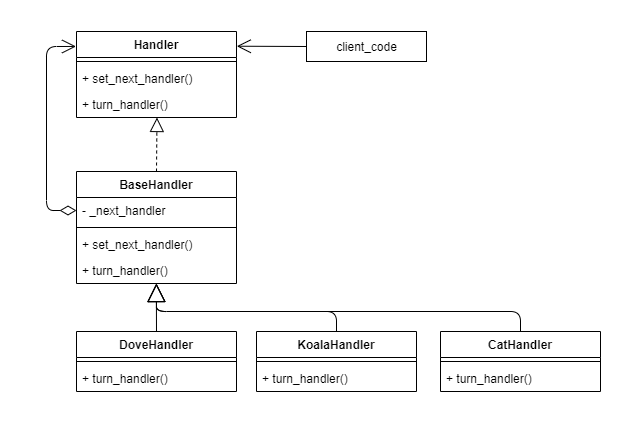

The diagram above was exported from draw.io. Its source (the exported page's mxGraphModel, read from the mxfile embedded in the PNG):
<mxGraphModel dx="905" dy="672" grid="1" gridSize="10" guides="1" tooltips="1" connect="1" arrows="1" fold="1" page="1" pageScale="1" pageWidth="827" pageHeight="1169" math="0" shadow="0">
  <root>
    <mxCell id="WIyWlLk6GJQsqaUBKTNV-0" />
    <mxCell id="WIyWlLk6GJQsqaUBKTNV-1" parent="WIyWlLk6GJQsqaUBKTNV-0" />
    <mxCell id="9tlvuaMcolZORTrFQoAq-49" value="Handler" style="swimlane;fontStyle=1;align=center;verticalAlign=top;childLayout=stackLayout;horizontal=1;startSize=26;horizontalStack=0;resizeParent=1;resizeParentMax=0;resizeLast=0;collapsible=1;marginBottom=0;" vertex="1" parent="WIyWlLk6GJQsqaUBKTNV-1">
      <mxGeometry x="50" y="80" width="160" height="86" as="geometry" />
    </mxCell>
    <mxCell id="9tlvuaMcolZORTrFQoAq-51" value="" style="line;strokeWidth=1;fillColor=none;align=left;verticalAlign=middle;spacingTop=-1;spacingLeft=3;spacingRight=3;rotatable=0;labelPosition=right;points=[];portConstraint=eastwest;" vertex="1" parent="9tlvuaMcolZORTrFQoAq-49">
      <mxGeometry y="26" width="160" height="8" as="geometry" />
    </mxCell>
    <mxCell id="9tlvuaMcolZORTrFQoAq-52" value="+ set_next_handler()" style="text;strokeColor=none;fillColor=none;align=left;verticalAlign=top;spacingLeft=4;spacingRight=4;overflow=hidden;rotatable=0;points=[[0,0.5],[1,0.5]];portConstraint=eastwest;" vertex="1" parent="9tlvuaMcolZORTrFQoAq-49">
      <mxGeometry y="34" width="160" height="26" as="geometry" />
    </mxCell>
    <mxCell id="9tlvuaMcolZORTrFQoAq-53" value="+ turn_handler()" style="text;strokeColor=none;fillColor=none;align=left;verticalAlign=top;spacingLeft=4;spacingRight=4;overflow=hidden;rotatable=0;points=[[0,0.5],[1,0.5]];portConstraint=eastwest;" vertex="1" parent="9tlvuaMcolZORTrFQoAq-49">
      <mxGeometry y="60" width="160" height="26" as="geometry" />
    </mxCell>
    <mxCell id="9tlvuaMcolZORTrFQoAq-54" value="BaseHandler" style="swimlane;fontStyle=1;align=center;verticalAlign=top;childLayout=stackLayout;horizontal=1;startSize=26;horizontalStack=0;resizeParent=1;resizeParentMax=0;resizeLast=0;collapsible=1;marginBottom=0;" vertex="1" parent="WIyWlLk6GJQsqaUBKTNV-1">
      <mxGeometry x="50" y="220" width="160" height="112" as="geometry" />
    </mxCell>
    <mxCell id="9tlvuaMcolZORTrFQoAq-58" value="- _next_handler" style="text;strokeColor=none;fillColor=none;align=left;verticalAlign=top;spacingLeft=4;spacingRight=4;overflow=hidden;rotatable=0;points=[[0,0.5],[1,0.5]];portConstraint=eastwest;" vertex="1" parent="9tlvuaMcolZORTrFQoAq-54">
      <mxGeometry y="26" width="160" height="26" as="geometry" />
    </mxCell>
    <mxCell id="9tlvuaMcolZORTrFQoAq-55" value="" style="line;strokeWidth=1;fillColor=none;align=left;verticalAlign=middle;spacingTop=-1;spacingLeft=3;spacingRight=3;rotatable=0;labelPosition=right;points=[];portConstraint=eastwest;" vertex="1" parent="9tlvuaMcolZORTrFQoAq-54">
      <mxGeometry y="52" width="160" height="8" as="geometry" />
    </mxCell>
    <mxCell id="9tlvuaMcolZORTrFQoAq-56" value="+ set_next_handler()" style="text;strokeColor=none;fillColor=none;align=left;verticalAlign=top;spacingLeft=4;spacingRight=4;overflow=hidden;rotatable=0;points=[[0,0.5],[1,0.5]];portConstraint=eastwest;" vertex="1" parent="9tlvuaMcolZORTrFQoAq-54">
      <mxGeometry y="60" width="160" height="26" as="geometry" />
    </mxCell>
    <mxCell id="9tlvuaMcolZORTrFQoAq-57" value="+ turn_handler()" style="text;strokeColor=none;fillColor=none;align=left;verticalAlign=top;spacingLeft=4;spacingRight=4;overflow=hidden;rotatable=0;points=[[0,0.5],[1,0.5]];portConstraint=eastwest;" vertex="1" parent="9tlvuaMcolZORTrFQoAq-54">
      <mxGeometry y="86" width="160" height="26" as="geometry" />
    </mxCell>
    <mxCell id="9tlvuaMcolZORTrFQoAq-59" value="" style="endArrow=block;dashed=1;endFill=0;endSize=12;html=1;entryX=0.503;entryY=1;entryDx=0;entryDy=0;entryPerimeter=0;exitX=0.5;exitY=0;exitDx=0;exitDy=0;" edge="1" parent="WIyWlLk6GJQsqaUBKTNV-1" source="9tlvuaMcolZORTrFQoAq-54" target="9tlvuaMcolZORTrFQoAq-53">
      <mxGeometry width="160" relative="1" as="geometry">
        <mxPoint x="130" y="200" as="sourcePoint" />
        <mxPoint x="290" y="200" as="targetPoint" />
      </mxGeometry>
    </mxCell>
    <mxCell id="9tlvuaMcolZORTrFQoAq-60" value="" style="endArrow=open;html=1;endSize=12;startArrow=diamondThin;startSize=14;startFill=0;edgeStyle=orthogonalEdgeStyle;align=left;verticalAlign=bottom;exitX=0;exitY=0.5;exitDx=0;exitDy=0;entryX=-0.003;entryY=0.174;entryDx=0;entryDy=0;entryPerimeter=0;" edge="1" parent="WIyWlLk6GJQsqaUBKTNV-1" source="9tlvuaMcolZORTrFQoAq-58" target="9tlvuaMcolZORTrFQoAq-49">
      <mxGeometry x="-1" y="3" relative="1" as="geometry">
        <mxPoint x="240" y="270" as="sourcePoint" />
        <mxPoint x="30" y="130" as="targetPoint" />
        <Array as="points">
          <mxPoint x="20" y="259" />
          <mxPoint x="20" y="95" />
        </Array>
      </mxGeometry>
    </mxCell>
    <mxCell id="9tlvuaMcolZORTrFQoAq-61" value="DoveHandler" style="swimlane;fontStyle=1;align=center;verticalAlign=top;childLayout=stackLayout;horizontal=1;startSize=26;horizontalStack=0;resizeParent=1;resizeParentMax=0;resizeLast=0;collapsible=1;marginBottom=0;" vertex="1" parent="WIyWlLk6GJQsqaUBKTNV-1">
      <mxGeometry x="50" y="380" width="160" height="60" as="geometry" />
    </mxCell>
    <mxCell id="9tlvuaMcolZORTrFQoAq-63" value="" style="line;strokeWidth=1;fillColor=none;align=left;verticalAlign=middle;spacingTop=-1;spacingLeft=3;spacingRight=3;rotatable=0;labelPosition=right;points=[];portConstraint=eastwest;" vertex="1" parent="9tlvuaMcolZORTrFQoAq-61">
      <mxGeometry y="26" width="160" height="8" as="geometry" />
    </mxCell>
    <mxCell id="9tlvuaMcolZORTrFQoAq-65" value="+ turn_handler()" style="text;strokeColor=none;fillColor=none;align=left;verticalAlign=top;spacingLeft=4;spacingRight=4;overflow=hidden;rotatable=0;points=[[0,0.5],[1,0.5]];portConstraint=eastwest;" vertex="1" parent="9tlvuaMcolZORTrFQoAq-61">
      <mxGeometry y="34" width="160" height="26" as="geometry" />
    </mxCell>
    <mxCell id="9tlvuaMcolZORTrFQoAq-66" value="KoalaHandler" style="swimlane;fontStyle=1;align=center;verticalAlign=top;childLayout=stackLayout;horizontal=1;startSize=26;horizontalStack=0;resizeParent=1;resizeParentMax=0;resizeLast=0;collapsible=1;marginBottom=0;" vertex="1" parent="WIyWlLk6GJQsqaUBKTNV-1">
      <mxGeometry x="230" y="380" width="160" height="60" as="geometry" />
    </mxCell>
    <mxCell id="9tlvuaMcolZORTrFQoAq-67" value="" style="line;strokeWidth=1;fillColor=none;align=left;verticalAlign=middle;spacingTop=-1;spacingLeft=3;spacingRight=3;rotatable=0;labelPosition=right;points=[];portConstraint=eastwest;" vertex="1" parent="9tlvuaMcolZORTrFQoAq-66">
      <mxGeometry y="26" width="160" height="8" as="geometry" />
    </mxCell>
    <mxCell id="9tlvuaMcolZORTrFQoAq-68" value="+ turn_handler()" style="text;strokeColor=none;fillColor=none;align=left;verticalAlign=top;spacingLeft=4;spacingRight=4;overflow=hidden;rotatable=0;points=[[0,0.5],[1,0.5]];portConstraint=eastwest;" vertex="1" parent="9tlvuaMcolZORTrFQoAq-66">
      <mxGeometry y="34" width="160" height="26" as="geometry" />
    </mxCell>
    <mxCell id="9tlvuaMcolZORTrFQoAq-69" value="CatHandler" style="swimlane;fontStyle=1;align=center;verticalAlign=top;childLayout=stackLayout;horizontal=1;startSize=26;horizontalStack=0;resizeParent=1;resizeParentMax=0;resizeLast=0;collapsible=1;marginBottom=0;" vertex="1" parent="WIyWlLk6GJQsqaUBKTNV-1">
      <mxGeometry x="414" y="380" width="160" height="60" as="geometry" />
    </mxCell>
    <mxCell id="9tlvuaMcolZORTrFQoAq-70" value="" style="line;strokeWidth=1;fillColor=none;align=left;verticalAlign=middle;spacingTop=-1;spacingLeft=3;spacingRight=3;rotatable=0;labelPosition=right;points=[];portConstraint=eastwest;" vertex="1" parent="9tlvuaMcolZORTrFQoAq-69">
      <mxGeometry y="26" width="160" height="8" as="geometry" />
    </mxCell>
    <mxCell id="9tlvuaMcolZORTrFQoAq-71" value="+ turn_handler()" style="text;strokeColor=none;fillColor=none;align=left;verticalAlign=top;spacingLeft=4;spacingRight=4;overflow=hidden;rotatable=0;points=[[0,0.5],[1,0.5]];portConstraint=eastwest;" vertex="1" parent="9tlvuaMcolZORTrFQoAq-69">
      <mxGeometry y="34" width="160" height="26" as="geometry" />
    </mxCell>
    <mxCell id="9tlvuaMcolZORTrFQoAq-72" value="" style="endArrow=block;endSize=16;endFill=0;html=1;entryX=0.499;entryY=1.003;entryDx=0;entryDy=0;entryPerimeter=0;exitX=0.5;exitY=0;exitDx=0;exitDy=0;" edge="1" parent="WIyWlLk6GJQsqaUBKTNV-1" source="9tlvuaMcolZORTrFQoAq-61" target="9tlvuaMcolZORTrFQoAq-57">
      <mxGeometry width="160" relative="1" as="geometry">
        <mxPoint x="120" y="500" as="sourcePoint" />
        <mxPoint x="280" y="500" as="targetPoint" />
      </mxGeometry>
    </mxCell>
    <mxCell id="9tlvuaMcolZORTrFQoAq-73" value="" style="endArrow=block;endSize=16;endFill=0;html=1;exitX=0.5;exitY=0;exitDx=0;exitDy=0;" edge="1" parent="WIyWlLk6GJQsqaUBKTNV-1" source="9tlvuaMcolZORTrFQoAq-66" target="9tlvuaMcolZORTrFQoAq-57">
      <mxGeometry width="160" relative="1" as="geometry">
        <mxPoint x="310" y="500" as="sourcePoint" />
        <mxPoint x="470" y="500" as="targetPoint" />
        <Array as="points">
          <mxPoint x="310" y="360" />
          <mxPoint x="130" y="360" />
        </Array>
      </mxGeometry>
    </mxCell>
    <mxCell id="9tlvuaMcolZORTrFQoAq-74" value="" style="endArrow=block;endSize=16;endFill=0;html=1;exitX=0.5;exitY=0;exitDx=0;exitDy=0;entryX=0.499;entryY=1.003;entryDx=0;entryDy=0;entryPerimeter=0;" edge="1" parent="WIyWlLk6GJQsqaUBKTNV-1" source="9tlvuaMcolZORTrFQoAq-69" target="9tlvuaMcolZORTrFQoAq-57">
      <mxGeometry width="160" relative="1" as="geometry">
        <mxPoint x="270" y="500" as="sourcePoint" />
        <mxPoint x="150" y="340" as="targetPoint" />
        <Array as="points">
          <mxPoint x="494" y="360" />
          <mxPoint x="130" y="360" />
        </Array>
      </mxGeometry>
    </mxCell>
    <mxCell id="9tlvuaMcolZORTrFQoAq-75" value="client_code" style="html=1;" vertex="1" parent="WIyWlLk6GJQsqaUBKTNV-1">
      <mxGeometry x="280" y="80" width="120" height="30" as="geometry" />
    </mxCell>
    <mxCell id="9tlvuaMcolZORTrFQoAq-76" value="" style="endArrow=open;endFill=1;endSize=12;html=1;exitX=0;exitY=0.5;exitDx=0;exitDy=0;entryX=1.002;entryY=0.171;entryDx=0;entryDy=0;entryPerimeter=0;" edge="1" parent="WIyWlLk6GJQsqaUBKTNV-1" source="9tlvuaMcolZORTrFQoAq-75" target="9tlvuaMcolZORTrFQoAq-49">
      <mxGeometry width="160" relative="1" as="geometry">
        <mxPoint x="280" y="280" as="sourcePoint" />
        <mxPoint x="209" y="93" as="targetPoint" />
      </mxGeometry>
    </mxCell>
  </root>
</mxGraphModel>